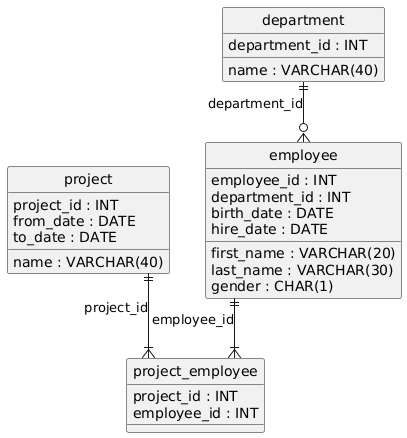

The diagram above was rendered by PlantUML. Its source (embedded in the PNG):
@startuml
hide circle
skinparam linetype ortho

entity "employee" as employee {
  employee_id : INT
  department_id : INT
  first_name : VARCHAR(20)
  last_name : VARCHAR(30)
  birth_date : DATE
  gender : CHAR(1)
  hire_date : DATE
}

entity "department" as department {
  department_id : INT
  name : VARCHAR(40)
}

entity "project" as project {
  project_id : INT
  name : VARCHAR(40)
  from_date : DATE
  to_date : DATE
}

entity "project_employee" as project_employee {
  project_id : INT
  employee_id : INT
}

department ||--o{ employee : "department_id"
project ||--|{ project_employee : "project_id"
employee ||--|{ project_employee : "employee_id"
@enduml